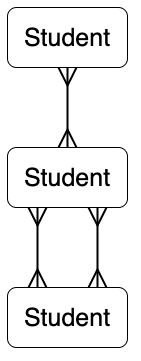

The diagram above was exported from draw.io. Its source (the exported page's mxGraphModel, read from the mxfile embedded in the PNG):
<mxGraphModel dx="852" dy="550" grid="1" gridSize="10" guides="1" tooltips="1" connect="1" arrows="1" fold="1" page="1" pageScale="1" pageWidth="827" pageHeight="1169" math="0" shadow="0">
  <root>
    <mxCell id="0" />
    <mxCell id="1" parent="0" />
    <mxCell id="8quO_1HC3GaocpfnZwmI-6" style="edgeStyle=orthogonalEdgeStyle;rounded=0;orthogonalLoop=1;jettySize=auto;html=1;exitX=0.75;exitY=1;exitDx=0;exitDy=0;entryX=0.75;entryY=0;entryDx=0;entryDy=0;fontSize=25;startArrow=ERmany;startFill=0;endArrow=ERmany;endFill=0;endSize=15;startSize=15;strokeWidth=2;" edge="1" parent="1" source="8quO_1HC3GaocpfnZwmI-1" target="8quO_1HC3GaocpfnZwmI-2">
      <mxGeometry relative="1" as="geometry" />
    </mxCell>
    <mxCell id="8quO_1HC3GaocpfnZwmI-7" style="edgeStyle=orthogonalEdgeStyle;rounded=0;orthogonalLoop=1;jettySize=auto;html=1;exitX=0.25;exitY=1;exitDx=0;exitDy=0;entryX=0.25;entryY=0;entryDx=0;entryDy=0;fontSize=25;startArrow=ERmany;startFill=0;endArrow=ERmany;endFill=0;endSize=15;startSize=15;strokeWidth=2;" edge="1" parent="1" source="8quO_1HC3GaocpfnZwmI-1" target="8quO_1HC3GaocpfnZwmI-2">
      <mxGeometry relative="1" as="geometry" />
    </mxCell>
    <mxCell id="8quO_1HC3GaocpfnZwmI-1" value="Student" style="rounded=1;whiteSpace=wrap;html=1;fontSize=25;" vertex="1" parent="1">
      <mxGeometry x="350" y="390" width="120" height="60" as="geometry" />
    </mxCell>
    <mxCell id="8quO_1HC3GaocpfnZwmI-2" value="Student" style="rounded=1;whiteSpace=wrap;html=1;fontSize=25;" vertex="1" parent="1">
      <mxGeometry x="350" y="530" width="120" height="60" as="geometry" />
    </mxCell>
    <mxCell id="8quO_1HC3GaocpfnZwmI-4" style="edgeStyle=orthogonalEdgeStyle;rounded=0;orthogonalLoop=1;jettySize=auto;html=1;entryX=0.5;entryY=0;entryDx=0;entryDy=0;fontSize=25;startArrow=ERmany;startFill=0;endArrow=ERmany;endFill=0;endSize=15;startSize=15;strokeWidth=2;" edge="1" parent="1" source="8quO_1HC3GaocpfnZwmI-3" target="8quO_1HC3GaocpfnZwmI-1">
      <mxGeometry relative="1" as="geometry" />
    </mxCell>
    <mxCell id="8quO_1HC3GaocpfnZwmI-3" value="Student" style="rounded=1;whiteSpace=wrap;html=1;fontSize=25;" vertex="1" parent="1">
      <mxGeometry x="350" y="250" width="120" height="60" as="geometry" />
    </mxCell>
  </root>
</mxGraphModel>